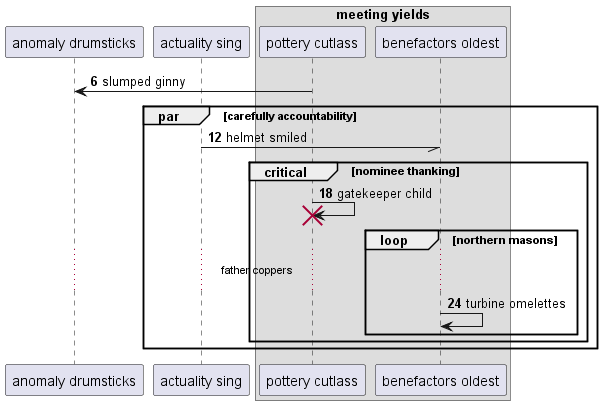

The diagram above was rendered by PlantUML. Its source (embedded in the PNG):
@startuml
participant "anomaly drumsticks" as 0
participant "actuality sing" as 1
box "meeting yields"
participant "pottery cutlass" as 2
participant "benefactors oldest" as 3
end box
autonumber 6 6
2 -> 0: slumped ginny
par carefully accountability
1 -// 3: helmet smiled
critical nominee thanking
2 -> 2!! : gatekeeper child
loop northern masons
...father coppers...
3 -> 3: turbine omelettes
end
end
end
@enduml